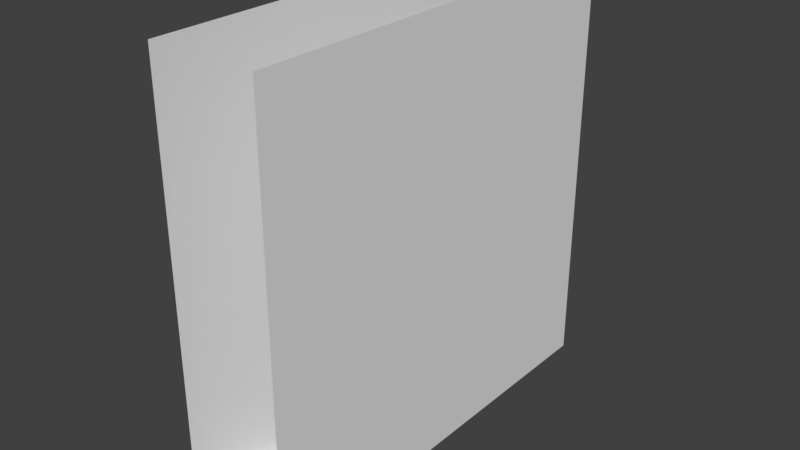 # Source: mdl_door1.blend  (saved by Blender 2.78.0; exported with 4.5.12 LTS)
import bpy
from mathutils import Matrix  # noqa: F401  (used for matrix-valued properties, if any)

bpy.ops.wm.read_factory_settings(use_empty=True)
scene = bpy.context.scene
scene.name = 'Scene'

# ---- collections
col_collection_1 = bpy.data.collections.new('Collection 1'); scene.collection.children.link(col_collection_1)

# ---- materials (node trees are filled in below, after node groups)
mat_door1 = bpy.data.materials.new('door1')
mat_door1.alpha_threshold = 0.0
mat_door1.use_transparent_shadow = False
mat_door1.roughness = 0.5

# ---- material node trees

# ---- world
world_world = bpy.data.worlds.new('World'); scene.world = world_world
world_world.color = (0.05088, 0.05088, 0.05088)
world_world.use_sun_shadow = False
world_world.sun_shadow_jitter_overblur = 0.0
world_world.cycles.sampling_method = 'MANUAL'

# ---- meshes
me_cube = bpy.data.meshes.new('Cube')
me_cube.from_pydata([(-1.0, -1.0, -1.0), (-1.0, -1.0, 1.0), (-1.0, 1.0, -1.0), (-1.0, 1.0, 1.0), (1.0, -1.0, -1.0), (1.0, -1.0, 1.0), (1.0, 1.0, -1.0), (1.0, 1.0, 1.0)], [], [(0, 1, 3, 2), (6, 7, 5, 4), (2, 6, 4, 0)])
_uv = me_cube.uv_layers.new(name='UVMap')
_uv.uv.foreach_set('vector', [0.9796, 0.01645, 0.9796, 0.9796, 0.01645, 0.9796, 0.01645, 0.01645, 0.01646, 0.9796, 0.01646, 0.01646, 0.9796, 0.01646, 0.9796, 0.9796, 0.4814, 0.4494, 0.4814, 0.5299, 0.334, 0.5299, 0.334, 0.4494])
me_cube.materials.append(mat_door1)
me_cube.use_remesh_preserve_volume = False
me_cube.use_remesh_preserve_attributes = False
me_cube.use_mirror_vertex_groups = False
me_cube.update()

# ---- objects
ob_cube = bpy.data.objects.new('Cube', me_cube)

# ---- transforms, parenting, visibility, modifiers, constraints
ob_cube.location = (0.0, 0.0, 0.0)
ob_cube.scale = (0.5, 2.0, 2.0)
ob_cube.lineart.crease_threshold = 0.0

# ---- collection membership
col_collection_1.objects.link(ob_cube)

# ---- scene / render settings (as saved in the file)
scene.frame_start = 1; scene.frame_end = 250; scene.frame_set(1)
scene.render.engine = 'BLENDER_EEVEE_NEXT'
scene.render.resolution_percentage = 50
scene.render.dither_intensity = 0.0
scene.cycles.use_denoising = False
scene.cycles.samples = 128
scene.cycles.sampling_pattern = 'TABULATED_SOBOL'
scene.cycles.light_sampling_threshold = 0.0
scene.cycles.use_adaptive_sampling = False
scene.cycles.use_light_tree = False
scene.cycles.blur_glossy = 0.0
scene.cycles.sample_clamp_indirect = 0.0
scene.view_settings.view_transform = 'Standard'
bpy.context.view_layer.update()

# ---- added for rendering (the .blend has no active camera and no usable light): camera, sun
cam_auto = bpy.data.cameras.new('AutoCamera')
cam_auto.lens = 50.0
cam_auto.sensor_width = 36.0
cam_auto.clip_end = 1000.0
ob_auto_camera = bpy.data.objects.new('AutoCamera', cam_auto)
scene.collection.objects.link(ob_auto_camera)
ob_auto_camera.location = (5.31501, -6.37801, 4.25201)
ob_auto_camera.rotation_euler = (1.09748, -7.21219e-08, 0.694738)
scene.camera = ob_auto_camera
light_auto_sun = bpy.data.lights.new('AutoSun', 'SUN')
light_auto_sun.energy = 3.0
light_auto_sun.angle = 0.0523599
ob_auto_sun = bpy.data.objects.new('AutoSun', light_auto_sun)
scene.collection.objects.link(ob_auto_sun)
ob_auto_sun.rotation_euler = (0.872665, 0.174533, 0.523599)
bpy.context.view_layer.update()
